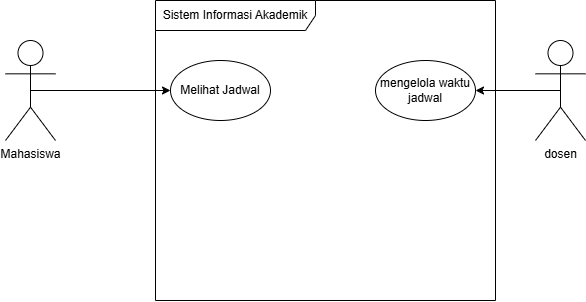

The diagram above was exported from draw.io. Its source (the exported page's mxGraphModel, read from the mxfile embedded in the PNG):
<mxGraphModel dx="1056" dy="775" grid="1" gridSize="10" guides="1" tooltips="1" connect="1" arrows="1" fold="1" page="1" pageScale="1" pageWidth="850" pageHeight="1100" math="0" shadow="0">
  <root>
    <mxCell id="0" />
    <mxCell id="1" parent="0" />
    <mxCell id="ijJwwWSyXKYIil0KThJa-8" edge="1" parent="1" source="ijJwwWSyXKYIil0KThJa-2" style="edgeStyle=none;html=1;exitX=0.5;exitY=0.5;exitDx=0;exitDy=0;exitPerimeter=0;" target="ijJwwWSyXKYIil0KThJa-5">
      <mxGeometry relative="1" as="geometry" />
    </mxCell>
    <mxCell id="ijJwwWSyXKYIil0KThJa-2" parent="1" style="shape=umlActor;verticalLabelPosition=bottom;verticalAlign=top;html=1;" value="Mahasiswa" vertex="1">
      <mxGeometry height="100" width="50" x="160" y="190" as="geometry" />
    </mxCell>
    <mxCell id="ijJwwWSyXKYIil0KThJa-10" edge="1" parent="1" source="ijJwwWSyXKYIil0KThJa-3" style="edgeStyle=none;html=1;exitX=0.5;exitY=0.5;exitDx=0;exitDy=0;exitPerimeter=0;" target="ijJwwWSyXKYIil0KThJa-6">
      <mxGeometry relative="1" as="geometry" />
    </mxCell>
    <mxCell id="ijJwwWSyXKYIil0KThJa-3" parent="1" style="shape=umlActor;verticalLabelPosition=bottom;verticalAlign=top;html=1;" value="dosen" vertex="1">
      <mxGeometry height="100" width="50" x="690" y="190" as="geometry" />
    </mxCell>
    <mxCell id="ijJwwWSyXKYIil0KThJa-4" parent="1" style="shape=umlFrame;whiteSpace=wrap;html=1;pointerEvents=0;recursiveResize=0;container=1;collapsible=0;width=160;" value="Sistem Informasi Akademik" vertex="1">
      <mxGeometry height="300" width="340" x="310" y="150" as="geometry" />
    </mxCell>
    <mxCell id="ijJwwWSyXKYIil0KThJa-5" parent="ijJwwWSyXKYIil0KThJa-4" style="ellipse;html=1;whiteSpace=wrap;" value="Melihat Jadwal" vertex="1">
      <mxGeometry height="60" width="100" x="15" y="60" as="geometry" />
    </mxCell>
    <mxCell id="ijJwwWSyXKYIil0KThJa-6" parent="ijJwwWSyXKYIil0KThJa-4" style="ellipse;html=1;whiteSpace=wrap;" value="mengelola waktu jadwal" vertex="1">
      <mxGeometry height="60" width="100" x="220" y="60" as="geometry" />
    </mxCell>
  </root>
</mxGraphModel>